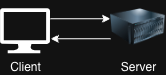

The diagram above was exported from draw.io. Its source (the exported page's mxGraphModel, read from the mxfile embedded in the PNG):
<mxGraphModel dx="372" dy="203" grid="1" gridSize="10" guides="1" tooltips="1" connect="1" arrows="1" fold="1" page="1" pageScale="1" pageWidth="827" pageHeight="1169" math="0" shadow="0">
  <root>
    <mxCell id="0" />
    <mxCell id="1" parent="0" />
    <mxCell id="M7SFIjZdb8f3iOWoqRS_-1" edge="1" parent="1" style="edgeStyle=orthogonalEdgeStyle;rounded=0;orthogonalLoop=1;jettySize=auto;html=1;entryX=0;entryY=0.5;entryDx=0;entryDy=0;defaultLabelBackgroundColor=page;">
      <mxGeometry relative="1" as="geometry">
        <mxPoint x="300" y="148.2499999999999" as="sourcePoint" />
        <mxPoint x="360" y="148.2499999999999" as="targetPoint" />
      </mxGeometry>
    </mxCell>
    <mxCell id="M7SFIjZdb8f3iOWoqRS_-2" parent="1" style="sketch=0;aspect=fixed;pointerEvents=1;shadow=0;dashed=0;html=1;strokeColor=none;labelPosition=center;verticalLabelPosition=bottom;verticalAlign=top;align=center;fillColor=light-dark(#00188D,#FFFFFF);shape=mxgraph.azure.computer;labelPerimeter=1;" value="Client" vertex="1">
      <mxGeometry height="45" width="50" x="250" y="138.25" as="geometry" />
    </mxCell>
    <mxCell id="M7SFIjZdb8f3iOWoqRS_-3" parent="1" style="image;html=1;image=img/lib/clip_art/computers/Server_128x128.png;labelPerimeter=1;" value="Server" vertex="1">
      <mxGeometry height="53.25" width="55.13" x="360" y="130" as="geometry" />
    </mxCell>
    <mxCell id="M7SFIjZdb8f3iOWoqRS_-4" edge="1" parent="1" style="edgeStyle=orthogonalEdgeStyle;rounded=0;orthogonalLoop=1;jettySize=auto;html=1;entryX=0;entryY=0.5;entryDx=0;entryDy=0;defaultLabelBackgroundColor=page;startArrow=classic;startFill=1;endArrow=none;endFill=0;">
      <mxGeometry relative="1" as="geometry">
        <mxPoint x="300" y="168.25" as="sourcePoint" />
        <mxPoint x="360" y="168.25" as="targetPoint" />
      </mxGeometry>
    </mxCell>
  </root>
</mxGraphModel>